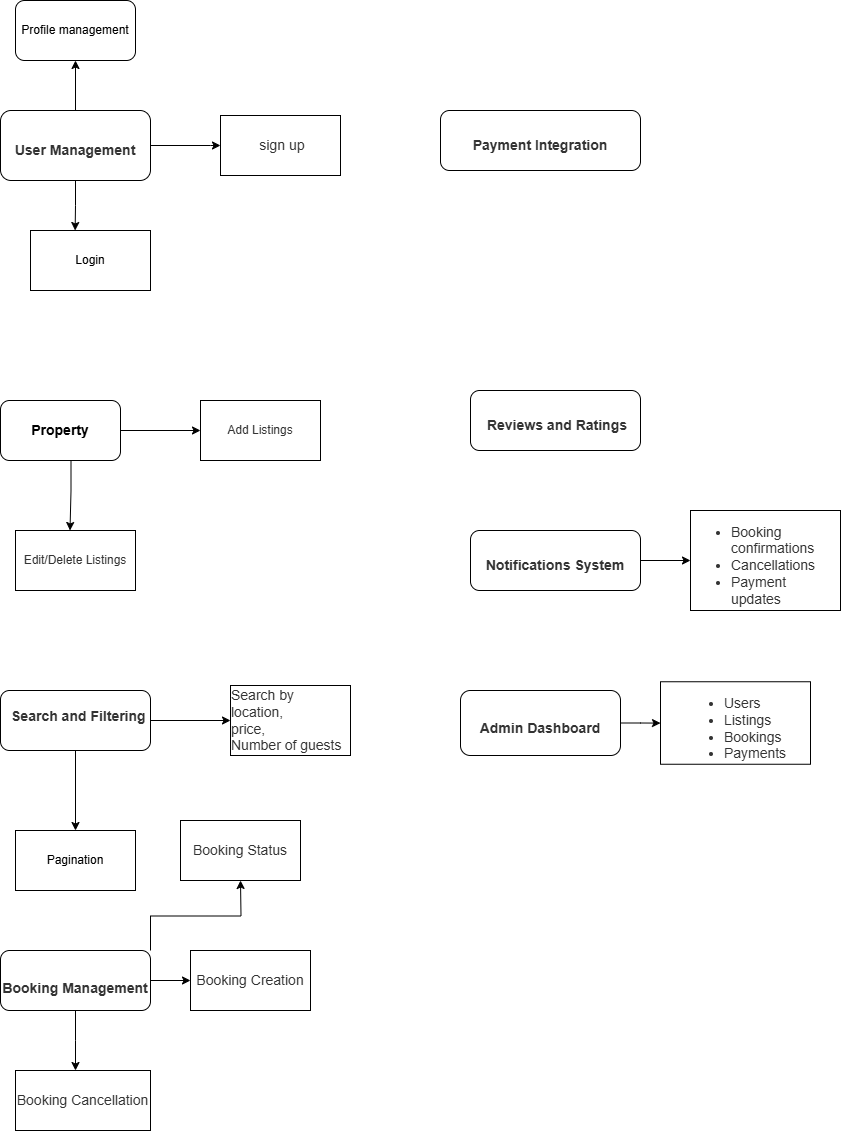

The diagram above was exported from draw.io. Its source (the exported page's mxGraphModel, read from the mxfile embedded in the PNG):
<mxGraphModel dx="833" dy="412" grid="1" gridSize="10" guides="1" tooltips="1" connect="1" arrows="1" fold="1" page="1" pageScale="1" pageWidth="827" pageHeight="1169" math="0" shadow="0">
  <root>
    <mxCell id="0" />
    <mxCell id="1" parent="0" />
    <mxCell id="Jt3PfqUQMapVorIn0Mph-12" value="" style="edgeStyle=orthogonalEdgeStyle;rounded=0;orthogonalLoop=1;jettySize=auto;html=1;" parent="1" source="Jt3PfqUQMapVorIn0Mph-1" target="Jt3PfqUQMapVorIn0Mph-11" edge="1">
      <mxGeometry relative="1" as="geometry">
        <Array as="points">
          <mxPoint x="115" y="70" />
          <mxPoint x="115" y="70" />
        </Array>
      </mxGeometry>
    </mxCell>
    <mxCell id="Jt3PfqUQMapVorIn0Mph-39" style="edgeStyle=orthogonalEdgeStyle;rounded=0;orthogonalLoop=1;jettySize=auto;html=1;entryX=0;entryY=0.5;entryDx=0;entryDy=0;" parent="1" source="Jt3PfqUQMapVorIn0Mph-1" target="Jt3PfqUQMapVorIn0Mph-7" edge="1">
      <mxGeometry relative="1" as="geometry">
        <mxPoint x="240" y="155" as="targetPoint" />
        <Array as="points">
          <mxPoint x="250" y="155" />
        </Array>
      </mxGeometry>
    </mxCell>
    <mxCell id="Jt3PfqUQMapVorIn0Mph-1" value="&lt;h3 style=&quot;box-sizing: border-box; font-family: aktiv-grotesk, sans-serif; font-weight: 500; line-height: 1.1; color: rgb(51, 51, 51); margin-top: 30px; margin-bottom: 20px; text-align: start; background-color: rgb(255, 255, 255);&quot;&gt;&lt;strong style=&quot;box-sizing: border-box;&quot;&gt;&lt;font style=&quot;font-size: 14px;&quot;&gt;User Management&lt;/font&gt;&lt;/strong&gt;&lt;/h3&gt;" style="rounded=1;whiteSpace=wrap;html=1;" parent="1" vertex="1">
      <mxGeometry x="40" y="120" width="150" height="70" as="geometry" />
    </mxCell>
    <mxCell id="Jt3PfqUQMapVorIn0Mph-17" value="" style="edgeStyle=orthogonalEdgeStyle;rounded=0;orthogonalLoop=1;jettySize=auto;html=1;" parent="1" edge="1">
      <mxGeometry relative="1" as="geometry">
        <mxPoint x="89.5" y="460" as="sourcePoint" />
        <mxPoint x="109.5" y="540" as="targetPoint" />
      </mxGeometry>
    </mxCell>
    <mxCell id="Jt3PfqUQMapVorIn0Mph-2" value="&lt;font style=&quot;font-size: 14px;&quot;&gt;&lt;b&gt;Property&lt;/b&gt;&lt;/font&gt;" style="rounded=1;whiteSpace=wrap;html=1;" parent="1" vertex="1">
      <mxGeometry x="40" y="410" width="120" height="60" as="geometry" />
    </mxCell>
    <mxCell id="Jt3PfqUQMapVorIn0Mph-10" value="Login" style="rounded=0;whiteSpace=wrap;html=1;" parent="1" vertex="1">
      <mxGeometry x="70" y="240" width="120" height="60" as="geometry" />
    </mxCell>
    <mxCell id="Jt3PfqUQMapVorIn0Mph-11" value="Profile management" style="whiteSpace=wrap;html=1;rounded=1;" parent="1" vertex="1">
      <mxGeometry x="55" y="10" width="120" height="60" as="geometry" />
    </mxCell>
    <mxCell id="Jt3PfqUQMapVorIn0Mph-19" value="&lt;span style=&quot;box-sizing: border-box; color: rgb(51, 51, 51); font-family: aktiv-grotesk, sans-serif; text-align: left; background-color: rgb(255, 255, 255);&quot;&gt;&lt;font style=&quot;font-size: 12px;&quot;&gt;Edit/Delete Listings&lt;/font&gt;&lt;/span&gt;" style="rounded=0;whiteSpace=wrap;html=1;" parent="1" vertex="1">
      <mxGeometry x="55" y="540" width="120" height="60" as="geometry" />
    </mxCell>
    <mxCell id="Jt3PfqUQMapVorIn0Mph-31" style="edgeStyle=orthogonalEdgeStyle;rounded=0;orthogonalLoop=1;jettySize=auto;html=1;exitX=0.5;exitY=1;exitDx=0;exitDy=0;entryX=0.5;entryY=0;entryDx=0;entryDy=0;" parent="1" source="Jt3PfqUQMapVorIn0Mph-20" target="Jt3PfqUQMapVorIn0Mph-28" edge="1">
      <mxGeometry relative="1" as="geometry" />
    </mxCell>
    <mxCell id="Jt3PfqUQMapVorIn0Mph-20" value="&lt;h3 style=&quot;box-sizing: border-box; font-family: aktiv-grotesk, sans-serif; font-weight: 500; line-height: 1.1; color: rgb(51, 51, 51); margin-top: 30px; margin-bottom: 20px; font-size: 24px; text-align: start; background-color: rgb(255, 255, 255);&quot;&gt;&amp;nbsp;&lt;strong style=&quot;box-sizing: border-box; font-size: 14px;&quot;&gt;Search and Filtering&lt;/strong&gt;&lt;/h3&gt;&lt;div&gt;&lt;strong style=&quot;box-sizing: border-box;&quot;&gt;&lt;br&gt;&lt;/strong&gt;&lt;/div&gt;&lt;ul style=&quot;box-sizing: border-box; margin-top: 10px; margin-bottom: 10px; color: rgb(51, 51, 51); font-family: aktiv-grotesk, sans-serif; font-size: 14px; text-align: start; background-color: rgb(255, 255, 255);&quot;&gt;&lt;/ul&gt;" style="rounded=1;whiteSpace=wrap;html=1;" parent="1" vertex="1">
      <mxGeometry x="40" y="700" width="150" height="60" as="geometry" />
    </mxCell>
    <mxCell id="Jt3PfqUQMapVorIn0Mph-28" value="Pagination" style="rounded=0;whiteSpace=wrap;html=1;" parent="1" vertex="1">
      <mxGeometry x="55" y="840" width="120" height="60" as="geometry" />
    </mxCell>
    <mxCell id="msVZg5Kt_MsOfhZ7GHm2-1" style="edgeStyle=orthogonalEdgeStyle;rounded=0;orthogonalLoop=1;jettySize=auto;html=1;exitX=1;exitY=0.5;exitDx=0;exitDy=0;" edge="1" parent="1" source="Jt3PfqUQMapVorIn0Mph-29" target="msVZg5Kt_MsOfhZ7GHm2-2">
      <mxGeometry relative="1" as="geometry">
        <mxPoint x="270" y="990" as="targetPoint" />
      </mxGeometry>
    </mxCell>
    <mxCell id="msVZg5Kt_MsOfhZ7GHm2-3" style="edgeStyle=orthogonalEdgeStyle;rounded=0;orthogonalLoop=1;jettySize=auto;html=1;" edge="1" parent="1" source="Jt3PfqUQMapVorIn0Mph-29">
      <mxGeometry relative="1" as="geometry">
        <mxPoint x="115" y="1080" as="targetPoint" />
      </mxGeometry>
    </mxCell>
    <mxCell id="msVZg5Kt_MsOfhZ7GHm2-6" style="edgeStyle=orthogonalEdgeStyle;rounded=0;orthogonalLoop=1;jettySize=auto;html=1;exitX=1;exitY=0;exitDx=0;exitDy=0;" edge="1" parent="1" source="Jt3PfqUQMapVorIn0Mph-29">
      <mxGeometry relative="1" as="geometry">
        <mxPoint x="280" y="890" as="targetPoint" />
      </mxGeometry>
    </mxCell>
    <mxCell id="Jt3PfqUQMapVorIn0Mph-29" value="&lt;h3 style=&quot;box-sizing: border-box; font-family: aktiv-grotesk, sans-serif; font-weight: 500; line-height: 1.1; color: rgb(51, 51, 51); margin-top: 30px; margin-bottom: 20px; font-size: 24px; text-align: start; background-color: rgb(255, 255, 255);&quot;&gt;&lt;strong style=&quot;box-sizing: border-box; font-size: 14px;&quot;&gt;Booking Management&lt;/strong&gt;&lt;/h3&gt;" style="rounded=1;whiteSpace=wrap;html=1;" parent="1" vertex="1">
      <mxGeometry x="40" y="960" width="150" height="60" as="geometry" />
    </mxCell>
    <mxCell id="Jt3PfqUQMapVorIn0Mph-32" value="" style="edgeStyle=orthogonalEdgeStyle;rounded=0;orthogonalLoop=1;jettySize=auto;html=1;" parent="1" source="Jt3PfqUQMapVorIn0Mph-20" target="Jt3PfqUQMapVorIn0Mph-23" edge="1">
      <mxGeometry relative="1" as="geometry">
        <mxPoint x="190" y="730" as="sourcePoint" />
        <mxPoint x="350" y="730" as="targetPoint" />
      </mxGeometry>
    </mxCell>
    <mxCell id="Jt3PfqUQMapVorIn0Mph-23" value="&lt;div style=&quot;text-align: left;&quot;&gt;&lt;font face=&quot;aktiv-grotesk, sans-serif&quot; color=&quot;#333333&quot;&gt;&lt;span style=&quot;font-size: 14px;&quot;&gt;Search by location,&lt;/span&gt;&lt;/font&gt;&lt;/div&gt;&lt;div style=&quot;text-align: left;&quot;&gt;&lt;font face=&quot;aktiv-grotesk, sans-serif&quot; color=&quot;#333333&quot;&gt;&lt;span style=&quot;font-size: 14px;&quot;&gt;price,&lt;/span&gt;&lt;/font&gt;&lt;/div&gt;&lt;div style=&quot;text-align: left;&quot;&gt;&lt;span style=&quot;background-color: rgb(255, 255, 255); color: rgb(51, 51, 51); font-family: aktiv-grotesk, sans-serif; font-size: 14px;&quot;&gt;Number of guests&lt;/span&gt;&lt;/div&gt;" style="rounded=0;whiteSpace=wrap;html=1;" parent="1" vertex="1">
      <mxGeometry x="270" y="695" width="120" height="70" as="geometry" />
    </mxCell>
    <mxCell id="Jt3PfqUQMapVorIn0Mph-33" value="" style="edgeStyle=orthogonalEdgeStyle;rounded=0;orthogonalLoop=1;jettySize=auto;html=1;" parent="1" source="Jt3PfqUQMapVorIn0Mph-2" target="Jt3PfqUQMapVorIn0Mph-18" edge="1">
      <mxGeometry relative="1" as="geometry">
        <mxPoint x="160" y="440" as="sourcePoint" />
        <mxPoint x="320" y="440" as="targetPoint" />
      </mxGeometry>
    </mxCell>
    <mxCell id="Jt3PfqUQMapVorIn0Mph-18" value="&lt;span style=&quot;box-sizing: border-box; color: rgb(51, 51, 51); font-family: aktiv-grotesk, sans-serif; text-align: left; background-color: rgb(255, 255, 255);&quot;&gt;&lt;font style=&quot;font-size: 12px;&quot;&gt;Add Listings&lt;/font&gt;&lt;/span&gt;" style="rounded=0;whiteSpace=wrap;html=1;" parent="1" vertex="1">
      <mxGeometry x="240" y="410" width="120" height="60" as="geometry" />
    </mxCell>
    <mxCell id="Jt3PfqUQMapVorIn0Mph-7" value="&lt;span style=&quot;color: rgb(51, 51, 51); font-family: aktiv-grotesk, sans-serif; font-size: 14px; text-align: left; background-color: rgb(255, 255, 255);&quot;&gt;&amp;nbsp;sign up&lt;/span&gt;" style="rounded=0;whiteSpace=wrap;html=1;" parent="1" vertex="1">
      <mxGeometry x="260" y="125" width="120" height="60" as="geometry" />
    </mxCell>
    <mxCell id="Jt3PfqUQMapVorIn0Mph-38" style="edgeStyle=orthogonalEdgeStyle;rounded=0;orthogonalLoop=1;jettySize=auto;html=1;exitX=0.5;exitY=1;exitDx=0;exitDy=0;entryX=0.372;entryY=0;entryDx=0;entryDy=0;entryPerimeter=0;" parent="1" source="Jt3PfqUQMapVorIn0Mph-1" target="Jt3PfqUQMapVorIn0Mph-10" edge="1">
      <mxGeometry relative="1" as="geometry" />
    </mxCell>
    <mxCell id="msVZg5Kt_MsOfhZ7GHm2-2" value="&lt;span style=&quot;box-sizing: border-box; color: rgb(51, 51, 51); font-family: aktiv-grotesk, sans-serif; font-size: 14px; text-align: left; background-color: rgb(255, 255, 255);&quot;&gt;Booking Creation&lt;/span&gt;" style="rounded=0;whiteSpace=wrap;html=1;" vertex="1" parent="1">
      <mxGeometry x="230" y="960" width="120" height="60" as="geometry" />
    </mxCell>
    <mxCell id="msVZg5Kt_MsOfhZ7GHm2-5" value="&lt;span style=&quot;box-sizing: border-box; color: rgb(51, 51, 51); font-family: aktiv-grotesk, sans-serif; font-size: 14px; text-align: left; background-color: rgb(255, 255, 255);&quot;&gt;Booking Cancellation&lt;/span&gt;" style="rounded=0;whiteSpace=wrap;html=1;" vertex="1" parent="1">
      <mxGeometry x="55" y="1080" width="135" height="60" as="geometry" />
    </mxCell>
    <mxCell id="msVZg5Kt_MsOfhZ7GHm2-7" value="&lt;span style=&quot;box-sizing: border-box; color: rgb(51, 51, 51); font-family: aktiv-grotesk, sans-serif; font-size: 14px; text-align: left; background-color: rgb(255, 255, 255);&quot;&gt;Booking Status&lt;/span&gt;" style="rounded=0;whiteSpace=wrap;html=1;" vertex="1" parent="1">
      <mxGeometry x="220" y="830" width="120" height="60" as="geometry" />
    </mxCell>
    <mxCell id="msVZg5Kt_MsOfhZ7GHm2-8" value="&lt;h3 style=&quot;box-sizing: border-box; font-family: aktiv-grotesk, sans-serif; font-weight: 500; line-height: 1.1; color: rgb(51, 51, 51); margin-top: 30px; margin-bottom: 20px; text-align: start; background-color: rgb(255, 255, 255);&quot;&gt;&lt;strong style=&quot;box-sizing: border-box;&quot;&gt;&lt;font style=&quot;font-size: 14px;&quot;&gt;Payment Integration&lt;/font&gt;&lt;/strong&gt;&lt;/h3&gt;" style="rounded=1;whiteSpace=wrap;html=1;" vertex="1" parent="1">
      <mxGeometry x="480" y="120" width="200" height="60" as="geometry" />
    </mxCell>
    <mxCell id="msVZg5Kt_MsOfhZ7GHm2-9" value="&lt;h3 style=&quot;box-sizing: border-box; font-family: aktiv-grotesk, sans-serif; font-weight: 500; line-height: 1.1; color: rgb(51, 51, 51); margin-top: 30px; margin-bottom: 20px; font-size: 14px; text-align: start; background-color: rgb(255, 255, 255);&quot;&gt;&amp;nbsp;&lt;strong style=&quot;box-sizing: border-box;&quot;&gt;Reviews and Ratings&lt;/strong&gt;&lt;/h3&gt;" style="rounded=1;whiteSpace=wrap;html=1;" vertex="1" parent="1">
      <mxGeometry x="510" y="400" width="170" height="60" as="geometry" />
    </mxCell>
    <mxCell id="msVZg5Kt_MsOfhZ7GHm2-21" style="edgeStyle=orthogonalEdgeStyle;rounded=0;orthogonalLoop=1;jettySize=auto;html=1;exitX=1;exitY=0.5;exitDx=0;exitDy=0;" edge="1" parent="1" source="msVZg5Kt_MsOfhZ7GHm2-10" target="msVZg5Kt_MsOfhZ7GHm2-22">
      <mxGeometry relative="1" as="geometry">
        <mxPoint x="730" y="570" as="targetPoint" />
      </mxGeometry>
    </mxCell>
    <mxCell id="msVZg5Kt_MsOfhZ7GHm2-10" value="&lt;h3 style=&quot;box-sizing: border-box; font-family: aktiv-grotesk, sans-serif; font-weight: 500; line-height: 1.1; color: rgb(51, 51, 51); margin-top: 30px; margin-bottom: 20px; text-align: start; background-color: rgb(255, 255, 255);&quot;&gt;&lt;strong style=&quot;box-sizing: border-box;&quot;&gt;&lt;font style=&quot;font-size: 14px;&quot;&gt;Notifications System&lt;/font&gt;&lt;/strong&gt;&lt;/h3&gt;" style="rounded=1;whiteSpace=wrap;html=1;" vertex="1" parent="1">
      <mxGeometry x="510" y="540" width="170" height="60" as="geometry" />
    </mxCell>
    <mxCell id="msVZg5Kt_MsOfhZ7GHm2-12" style="edgeStyle=orthogonalEdgeStyle;rounded=0;orthogonalLoop=1;jettySize=auto;html=1;exitX=1;exitY=0.5;exitDx=0;exitDy=0;" edge="1" parent="1" source="msVZg5Kt_MsOfhZ7GHm2-11" target="msVZg5Kt_MsOfhZ7GHm2-14">
      <mxGeometry relative="1" as="geometry">
        <mxPoint x="730" y="735" as="targetPoint" />
      </mxGeometry>
    </mxCell>
    <mxCell id="msVZg5Kt_MsOfhZ7GHm2-11" value="&lt;h3 style=&quot;box-sizing: border-box; font-family: aktiv-grotesk, sans-serif; font-weight: 500; line-height: 1.1; color: rgb(51, 51, 51); margin-top: 30px; margin-bottom: 20px; text-align: start; background-color: rgb(255, 255, 255);&quot;&gt;&lt;strong style=&quot;box-sizing: border-box;&quot;&gt;&lt;font style=&quot;font-size: 14px;&quot;&gt;Admin Dashboard&lt;/font&gt;&lt;/strong&gt;&lt;/h3&gt;" style="rounded=1;whiteSpace=wrap;html=1;" vertex="1" parent="1">
      <mxGeometry x="500" y="700" width="160" height="65" as="geometry" />
    </mxCell>
    <mxCell id="msVZg5Kt_MsOfhZ7GHm2-14" value="&lt;div style=&quot;text-align: left;&quot;&gt;&lt;ul style=&quot;box-sizing: border-box; margin-top: 10px; margin-bottom: 0px; color: rgb(51, 51, 51); font-family: aktiv-grotesk, sans-serif; font-size: 14px; background-color: rgb(255, 255, 255);&quot;&gt;&lt;li style=&quot;box-sizing: border-box;&quot;&gt;Users&lt;br style=&quot;box-sizing: border-box;&quot;&gt;&lt;/li&gt;&lt;li style=&quot;box-sizing: border-box;&quot;&gt;Listings&lt;br style=&quot;box-sizing: border-box;&quot;&gt;&lt;/li&gt;&lt;li style=&quot;box-sizing: border-box;&quot;&gt;Bookings&lt;br style=&quot;box-sizing: border-box;&quot;&gt;&lt;/li&gt;&lt;li style=&quot;box-sizing: border-box;&quot;&gt;Payments&lt;/li&gt;&lt;/ul&gt;&lt;/div&gt;" style="rounded=0;whiteSpace=wrap;html=1;" vertex="1" parent="1">
      <mxGeometry x="700" y="691.25" width="150" height="82.5" as="geometry" />
    </mxCell>
    <mxCell id="msVZg5Kt_MsOfhZ7GHm2-22" value="&lt;ul style=&quot;box-sizing: border-box; margin-top: 10px; margin-bottom: 0px; color: rgb(51, 51, 51); font-family: aktiv-grotesk, sans-serif; font-size: 14px; text-align: left; background-color: rgb(255, 255, 255);&quot;&gt;&lt;li style=&quot;box-sizing: border-box;&quot;&gt;Booking confirmations&lt;br style=&quot;box-sizing: border-box;&quot;&gt;&lt;/li&gt;&lt;li style=&quot;box-sizing: border-box;&quot;&gt;Cancellations&lt;br style=&quot;box-sizing: border-box;&quot;&gt;&lt;/li&gt;&lt;li style=&quot;box-sizing: border-box;&quot;&gt;Payment updates&lt;/li&gt;&lt;/ul&gt;" style="rounded=0;whiteSpace=wrap;html=1;" vertex="1" parent="1">
      <mxGeometry x="730" y="520" width="150" height="100" as="geometry" />
    </mxCell>
  </root>
</mxGraphModel>